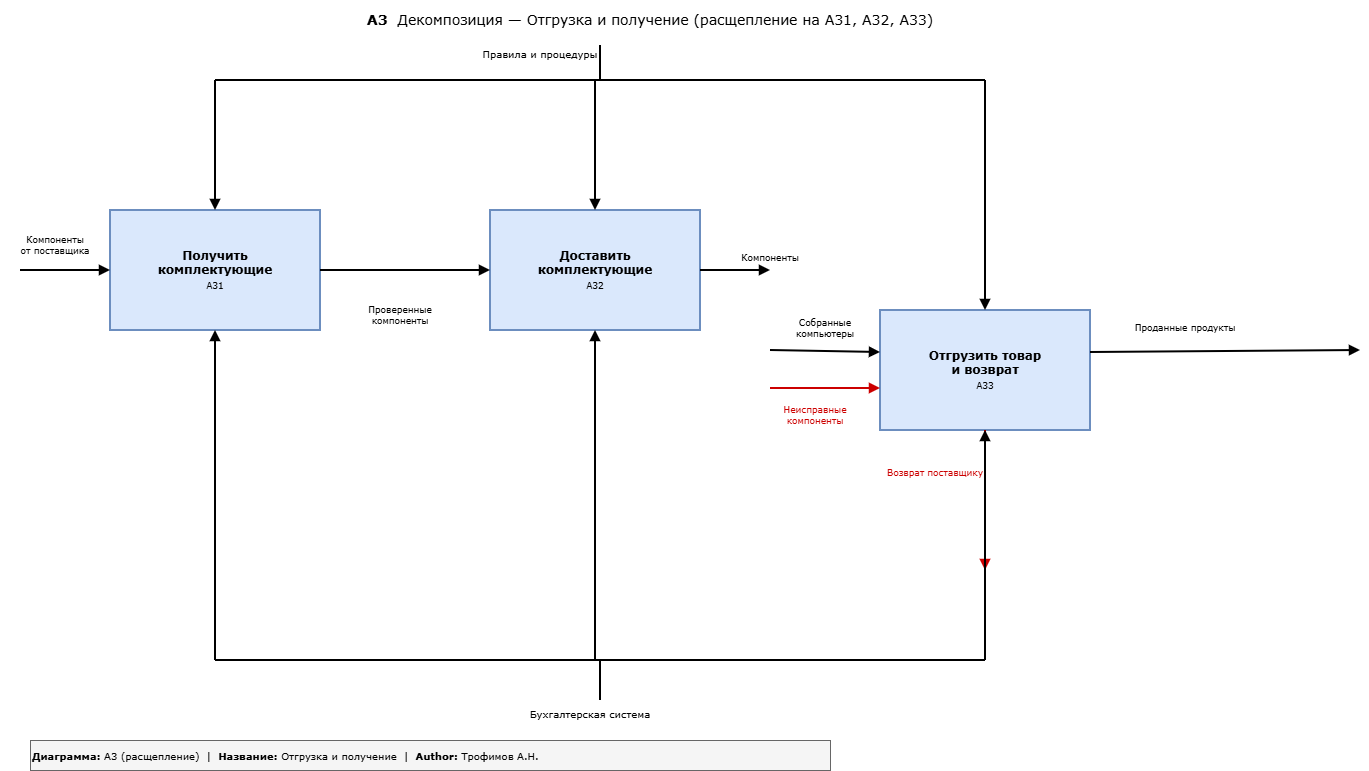

The diagram above was exported from draw.io. Its source (the exported page's mxGraphModel, read from the mxfile embedded in the PNG):
<mxGraphModel dx="1653" dy="777" grid="1" gridSize="10" guides="1" tooltips="1" connect="1" arrows="1" fold="1" page="1" pageScale="1" pageWidth="1400" pageHeight="900" math="0" shadow="0">
  <root>
    <mxCell id="0" />
    <mxCell id="1" parent="0" />
    <mxCell id="a3d_header" parent="1" style="text;html=1;align=center;verticalAlign=middle;whiteSpace=wrap;rounded=0;fontSize=14;fontFamily=Verdana;" value="&lt;b&gt;A3&lt;/b&gt;&amp;nbsp;&amp;nbsp;Декомпозиция — Отгрузка и получение (расщепление на A31, A32, A33)" vertex="1">
      <mxGeometry height="40" width="900" x="200" y="20" as="geometry" />
    </mxCell>
    <mxCell id="a3d_A31" parent="1" style="rounded=0;whiteSpace=wrap;html=1;fontSize=12;fontFamily=Verdana;fillColor=#dae8fc;strokeColor=#6c8ebf;strokeWidth=2;" value="&lt;b&gt;Получить&lt;br&gt;комплектующие&lt;/b&gt;&lt;br&gt;&lt;font style=&quot;font-size:9px&quot;&gt;A31&lt;/font&gt;" vertex="1">
      <mxGeometry height="120" width="210" x="110" y="230" as="geometry" />
    </mxCell>
    <mxCell id="a3d_A32" parent="1" style="rounded=0;whiteSpace=wrap;html=1;fontSize=12;fontFamily=Verdana;fillColor=#dae8fc;strokeColor=#6c8ebf;strokeWidth=2;" value="&lt;b&gt;Доставить&lt;br&gt;комплектующие&lt;/b&gt;&lt;br&gt;&lt;font style=&quot;font-size:9px&quot;&gt;A32&lt;/font&gt;" vertex="1">
      <mxGeometry height="120" width="210" x="490" y="230" as="geometry" />
    </mxCell>
    <mxCell id="a3d_A33" parent="1" style="rounded=0;whiteSpace=wrap;html=1;fontSize=12;fontFamily=Verdana;fillColor=#dae8fc;strokeColor=#6c8ebf;strokeWidth=2;" value="&lt;b&gt;Отгрузить товар&lt;br&gt;и возврат&lt;/b&gt;&lt;br&gt;&lt;font style=&quot;font-size:9px&quot;&gt;A33&lt;/font&gt;" vertex="1">
      <mxGeometry height="120" width="210" x="880" y="330" as="geometry" />
    </mxCell>
    <mxCell id="a3d_in_sup" edge="1" parent="1" style="endArrow=block;endFill=1;strokeWidth=2;strokeColor=#000000;entryX=0;entryY=0.5;entryDx=0;entryDy=0;" target="a3d_A31" value="">
      <mxGeometry relative="1" as="geometry">
        <mxPoint x="20" y="290" as="sourcePoint" />
      </mxGeometry>
    </mxCell>
    <mxCell id="a3d_in_sup_lbl" parent="1" style="text;html=1;align=center;verticalAlign=middle;whiteSpace=wrap;rounded=0;fontSize=9;fontFamily=Verdana;" value="Компоненты&lt;br&gt;от поставщика" vertex="1">
      <mxGeometry height="30" width="110" y="250" as="geometry" />
    </mxCell>
    <mxCell id="a3d_int1" edge="1" parent="1" source="a3d_A31" style="endArrow=block;endFill=1;strokeWidth=2;strokeColor=#000000;exitX=1;exitY=0.5;exitDx=0;exitDy=0;entryX=0;entryY=0.5;entryDx=0;entryDy=0;" target="a3d_A32" value="">
      <mxGeometry relative="1" as="geometry" />
    </mxCell>
    <mxCell id="a3d_int1_lbl" parent="1" style="text;html=1;align=center;verticalAlign=middle;whiteSpace=wrap;rounded=0;fontSize=9;fontFamily=Verdana;" value="Проверенные&lt;br&gt;компоненты" vertex="1">
      <mxGeometry height="30" width="120" x="340" y="320" as="geometry" />
    </mxCell>
    <mxCell id="a3d_out_comp" edge="1" parent="1" source="a3d_A32" style="endArrow=block;endFill=1;strokeWidth=2;strokeColor=#000000;exitX=1;exitY=0.5;exitDx=0;exitDy=0;" value="">
      <mxGeometry relative="1" as="geometry">
        <mxPoint x="770" y="290" as="targetPoint" />
      </mxGeometry>
    </mxCell>
    <mxCell id="a3d_out_comp_lbl" parent="1" style="text;html=1;align=center;verticalAlign=middle;whiteSpace=wrap;rounded=0;fontSize=9;fontFamily=Verdana;" value="Компоненты" vertex="1">
      <mxGeometry height="25" width="100" x="720" y="265" as="geometry" />
    </mxCell>
    <mxCell id="a3d_in_pc" edge="1" parent="1" style="endArrow=block;endFill=1;strokeWidth=2;strokeColor=#000000;entryX=0;entryY=0.35;entryDx=0;entryDy=0;" target="a3d_A33" value="">
      <mxGeometry relative="1" as="geometry">
        <mxPoint x="770" y="370" as="sourcePoint" />
      </mxGeometry>
    </mxCell>
    <mxCell id="a3d_in_pc_lbl" parent="1" style="text;html=1;align=center;verticalAlign=middle;whiteSpace=wrap;rounded=0;fontSize=9;fontFamily=Verdana;" value="Собранные&lt;br&gt;компьютеры" vertex="1">
      <mxGeometry height="30" width="110" x="770" y="332.5" as="geometry" />
    </mxCell>
    <mxCell id="a3d_in_broken" edge="1" parent="1" style="endArrow=block;endFill=1;strokeWidth=2;strokeColor=#CC0000;entryX=0;entryY=0.65;entryDx=0;entryDy=0;" target="a3d_A33" value="">
      <mxGeometry relative="1" as="geometry">
        <mxPoint x="770" y="408" as="sourcePoint" />
      </mxGeometry>
    </mxCell>
    <mxCell id="a3d_in_broken_lbl" parent="1" style="text;html=1;align=center;verticalAlign=middle;whiteSpace=wrap;rounded=0;fontSize=9;fontFamily=Verdana;fontColor=#CC0000;" value="Неисправные&lt;br&gt;компоненты" vertex="1">
      <mxGeometry height="30" width="110" x="760" y="420" as="geometry" />
    </mxCell>
    <mxCell id="a3d_out_sold" edge="1" parent="1" source="a3d_A33" style="endArrow=block;endFill=1;strokeWidth=2;strokeColor=#000000;exitX=1;exitY=0.35;exitDx=0;exitDy=0;" value="">
      <mxGeometry relative="1" as="geometry">
        <mxPoint x="1360" y="370" as="targetPoint" />
      </mxGeometry>
    </mxCell>
    <mxCell id="a3d_out_sold_lbl" parent="1" style="text;html=1;align=center;verticalAlign=middle;whiteSpace=wrap;rounded=0;fontSize=9;fontFamily=Verdana;" value="Проданные продукты" vertex="1">
      <mxGeometry height="25" width="150" x="1110" y="335" as="geometry" />
    </mxCell>
    <mxCell id="a3d_out_ret" edge="1" parent="1" source="a3d_A33" style="endArrow=block;endFill=1;strokeWidth=2;strokeColor=#CC0000;exitX=0.5;exitY=1;exitDx=0;exitDy=0;" value="">
      <mxGeometry relative="1" as="geometry">
        <mxPoint x="985" y="590" as="targetPoint" />
      </mxGeometry>
    </mxCell>
    <mxCell id="a3d_out_ret_lbl" parent="1" style="text;html=1;align=center;verticalAlign=middle;whiteSpace=wrap;rounded=0;fontSize=9;fontFamily=Verdana;fontColor=#CC0000;" value="Возврат поставщику" vertex="1">
      <mxGeometry height="25" width="150" x="860" y="480" as="geometry" />
    </mxCell>
    <mxCell id="a3d_ctrl_main" edge="1" parent="1" style="endArrow=none;strokeWidth=2;strokeColor=#000000;" value="">
      <mxGeometry relative="1" as="geometry">
        <mxPoint x="600" y="65" as="sourcePoint" />
        <mxPoint x="600" y="100" as="targetPoint" />
      </mxGeometry>
    </mxCell>
    <mxCell id="a3d_ctrl_lbl" parent="1" style="text;html=1;align=center;verticalAlign=middle;whiteSpace=wrap;rounded=0;fontSize=10;fontFamily=Verdana;" value="Правила и процедуры" vertex="1">
      <mxGeometry height="25" width="180" x="450" y="60" as="geometry" />
    </mxCell>
    <mxCell id="a3d_ctrl_horiz" edge="1" parent="1" style="endArrow=none;strokeWidth=2;strokeColor=#000000;" value="">
      <mxGeometry relative="1" as="geometry">
        <mxPoint x="215" y="100" as="sourcePoint" />
        <mxPoint x="985" y="100" as="targetPoint" />
      </mxGeometry>
    </mxCell>
    <mxCell id="a3d_ctrl_31" edge="1" parent="1" style="endArrow=block;endFill=1;strokeWidth=2;strokeColor=#000000;entryX=0.5;entryY=0;entryDx=0;entryDy=0;" target="a3d_A31" value="">
      <mxGeometry relative="1" as="geometry">
        <mxPoint x="215" y="100" as="sourcePoint" />
      </mxGeometry>
    </mxCell>
    <mxCell id="a3d_ctrl_32" edge="1" parent="1" style="endArrow=block;endFill=1;strokeWidth=2;strokeColor=#000000;entryX=0.5;entryY=0;entryDx=0;entryDy=0;" target="a3d_A32" value="">
      <mxGeometry relative="1" as="geometry">
        <mxPoint x="595" y="100" as="sourcePoint" />
      </mxGeometry>
    </mxCell>
    <mxCell id="a3d_ctrl_33" edge="1" parent="1" style="endArrow=block;endFill=1;strokeWidth=2;strokeColor=#000000;entryX=0.5;entryY=0;entryDx=0;entryDy=0;" target="a3d_A33" value="">
      <mxGeometry relative="1" as="geometry">
        <mxPoint x="985" y="100" as="sourcePoint" />
      </mxGeometry>
    </mxCell>
    <mxCell id="a3d_mech_down" edge="1" parent="1" style="endArrow=none;strokeWidth=2;strokeColor=#000000;" value="">
      <mxGeometry relative="1" as="geometry">
        <mxPoint x="600" y="680" as="sourcePoint" />
        <mxPoint x="600" y="720" as="targetPoint" />
      </mxGeometry>
    </mxCell>
    <mxCell id="a3d_mech_lbl" parent="1" style="text;html=1;align=center;verticalAlign=middle;whiteSpace=wrap;rounded=0;fontSize=10;fontFamily=Verdana;" value="Бухгалтерская система" vertex="1">
      <mxGeometry height="25" width="200" x="490" y="720" as="geometry" />
    </mxCell>
    <mxCell id="a3d_mech_horiz" edge="1" parent="1" style="endArrow=none;strokeWidth=2;strokeColor=#000000;" value="">
      <mxGeometry relative="1" as="geometry">
        <mxPoint x="215" y="680" as="sourcePoint" />
        <mxPoint x="985" y="680" as="targetPoint" />
      </mxGeometry>
    </mxCell>
    <mxCell id="a3d_mech_31" edge="1" parent="1" style="endArrow=block;endFill=1;strokeWidth=2;strokeColor=#000000;entryX=0.5;entryY=1;entryDx=0;entryDy=0;" target="a3d_A31" value="">
      <mxGeometry relative="1" as="geometry">
        <mxPoint x="215" y="680" as="sourcePoint" />
      </mxGeometry>
    </mxCell>
    <mxCell id="a3d_mech_32" edge="1" parent="1" style="endArrow=block;endFill=1;strokeWidth=2;strokeColor=#000000;entryX=0.5;entryY=1;entryDx=0;entryDy=0;" target="a3d_A32" value="">
      <mxGeometry relative="1" as="geometry">
        <mxPoint x="595" y="680" as="sourcePoint" />
      </mxGeometry>
    </mxCell>
    <mxCell id="a3d_mech_33" edge="1" parent="1" style="endArrow=block;endFill=1;strokeWidth=2;strokeColor=#000000;entryX=0.5;entryY=1;entryDx=0;entryDy=0;" target="a3d_A33" value="">
      <mxGeometry relative="1" as="geometry">
        <mxPoint x="985" y="680" as="sourcePoint" />
      </mxGeometry>
    </mxCell>
    <mxCell id="a3d_meta" parent="1" style="text;html=1;align=left;verticalAlign=middle;whiteSpace=wrap;rounded=0;fontSize=10;fontFamily=Verdana;fillColor=#f5f5f5;strokeColor=#666666;" value="&lt;b&gt;Диаграмма:&lt;/b&gt; A3 (расщепление) &amp;nbsp;|&amp;nbsp; &lt;b&gt;Название:&lt;/b&gt; Отгрузка и получение &amp;nbsp;|&amp;nbsp; &lt;b&gt;Author:&lt;/b&gt; Трофимов А.Н." vertex="1">
      <mxGeometry height="30" width="800" x="30" y="760" as="geometry" />
    </mxCell>
  </root>
</mxGraphModel>